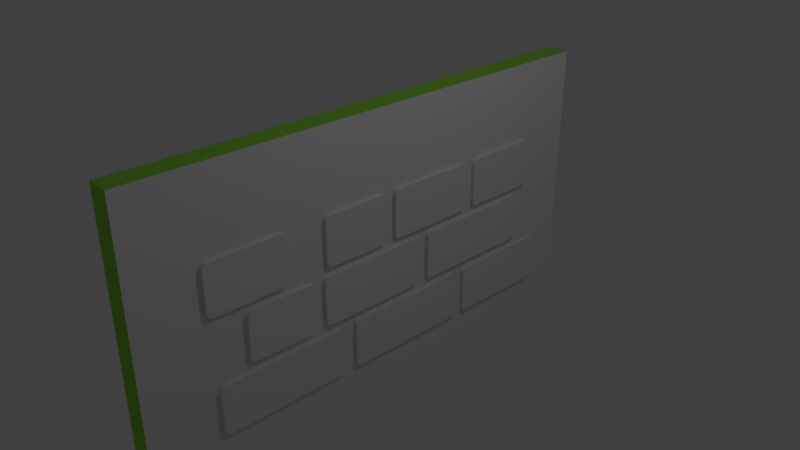 # Source: An_-Nasr.blend  (saved by Blender 2.79.0; exported with 4.5.12 LTS)
import bpy
from mathutils import Matrix  # noqa: F401  (used for matrix-valued properties, if any)

bpy.ops.wm.read_factory_settings(use_empty=True)
scene = bpy.context.scene
scene.name = 'Scene'

# ---- collections
col_collection_1 = bpy.data.collections.new('Collection 1'); scene.collection.children.link(col_collection_1)
col_collection_2 = bpy.data.collections.new('Collection 2'); scene.collection.children.link(col_collection_2)
col_collection_3 = bpy.data.collections.new('Collection 3'); scene.collection.children.link(col_collection_3)
col_collection_4 = bpy.data.collections.new('Collection 4'); scene.collection.children.link(col_collection_4)
col_collection_5 = bpy.data.collections.new('Collection 5'); scene.collection.children.link(col_collection_5)
col_collection_6 = bpy.data.collections.new('Collection 6'); scene.collection.children.link(col_collection_6)
col_collection_11 = bpy.data.collections.new('Collection 11'); scene.collection.children.link(col_collection_11)
col_collection_12 = bpy.data.collections.new('Collection 12'); scene.collection.children.link(col_collection_12)
col_collection_13 = bpy.data.collections.new('Collection 13'); scene.collection.children.link(col_collection_13)
col_collection_14 = bpy.data.collections.new('Collection 14'); scene.collection.children.link(col_collection_14)
col_collection_15 = bpy.data.collections.new('Collection 15'); scene.collection.children.link(col_collection_15)

# ---- materials (node trees are filled in below, after node groups)
mat_0 = bpy.data.materials.new('0')
mat_0.alpha_threshold = 0.0
mat_0.use_transparent_shadow = False
mat_0.roughness = 0.5
mat_0.specular_intensity = 0.0
mat_material_001 = bpy.data.materials.new('Material.001')
mat_material_001.alpha_threshold = 0.0
mat_material_001.use_transparent_shadow = False
mat_material_001.diffuse_color = (0.2918, 0.7084, 0.07036, 1.0)
mat_material_001.roughness = 0.5
mat_material_001.specular_intensity = 0.0
mat_1 = bpy.data.materials.new('1')
mat_1.alpha_threshold = 0.0
mat_1.use_transparent_shadow = False
mat_1.roughness = 0.5
mat_1.specular_intensity = 0.0
mat_2 = bpy.data.materials.new('2')
mat_2.alpha_threshold = 0.0
mat_2.use_transparent_shadow = False
mat_2.roughness = 0.5
mat_2.specular_intensity = 0.0
mat_3 = bpy.data.materials.new('3')
mat_3.alpha_threshold = 0.0
mat_3.use_transparent_shadow = False
mat_3.roughness = 0.5
mat_3.specular_intensity = 0.0
mat_4 = bpy.data.materials.new('4')
mat_4.alpha_threshold = 0.0
mat_4.use_transparent_shadow = False
mat_4.roughness = 0.5
mat_4.specular_intensity = 0.0
mat_10 = bpy.data.materials.new('10')
mat_10.alpha_threshold = 0.0
mat_10.use_transparent_shadow = False
mat_10.roughness = 0.5
mat_10.specular_intensity = 0.0
mat_5 = bpy.data.materials.new('5')
mat_5.alpha_threshold = 0.0
mat_5.use_transparent_shadow = False
mat_5.roughness = 0.5
mat_5.specular_intensity = 0.0
mat_6 = bpy.data.materials.new('6')
mat_6.alpha_threshold = 0.0
mat_6.use_transparent_shadow = False
mat_6.roughness = 0.5
mat_6.specular_intensity = 0.0
mat_7 = bpy.data.materials.new('7')
mat_7.alpha_threshold = 0.0
mat_7.use_transparent_shadow = False
mat_7.roughness = 0.5
mat_7.specular_intensity = 0.0
mat_8 = bpy.data.materials.new('8')
mat_8.alpha_threshold = 0.0
mat_8.use_transparent_shadow = False
mat_8.roughness = 0.5
mat_8.specular_intensity = 0.0
mat_9 = bpy.data.materials.new('9')
mat_9.alpha_threshold = 0.0
mat_9.use_transparent_shadow = False
mat_9.roughness = 0.5
mat_9.specular_intensity = 0.0

# ---- material node trees

# ---- world
world_world = bpy.data.worlds.new('World'); scene.world = world_world
world_world.color = (0.05088, 0.05088, 0.05088)
world_world.use_sun_shadow = False
world_world.sun_shadow_jitter_overblur = 0.0
world_world.cycles.sampling_method = 'MANUAL'

# ---- cameras
cam_camera = bpy.data.cameras.new('Camera')
cam_camera.clip_end = 100.0
cam_camera.lens = 35.0
cam_camera.sensor_width = 32.0
cam_camera.sensor_height = 18.0
cam_camera.ortho_scale = 7.314
cam_camera.dof.focus_distance = 0.0
cam_camera.dof.aperture_fstop = 128.0

# ---- lights
light_lamp = bpy.data.lights.new('Lamp', 'POINT')
light_lamp.transmission_factor = 0.0
light_lamp.cutoff_distance = 30.0
light_lamp.energy = 100.0
light_lamp.shadow_buffer_clip_start = 1.001
light_lamp.shadow_soft_size = 0.1
light_lamp.shadow_maximum_resolution = 0.006
light_lamp.use_absolute_resolution = True

# ---- meshes
me_0 = bpy.data.meshes.new('0')
me_0.from_pydata([(-0.8395, -0.5, 0.0), (0.8395, -0.5, 0.0), (-0.8395, 0.5, 0.0), (0.8395, 0.5, 0.0), (-0.8395, -0.5, 0.07493), (0.8395, -0.5, 0.07493), (-0.8395, 0.5, 0.07493), (0.8395, 0.5, 0.07493)], [], [(0, 2, 3, 1), (4, 5, 7, 6), (1, 3, 7, 5), (2, 0, 4, 6), (3, 2, 6, 7), (0, 1, 5, 4)])
me_0.polygons.foreach_set('material_index', [1, 0, 1, 1, 1, 1])
_uv = me_0.uv_layers.new(name='UVMap')
_uv.uv.foreach_set('vector', [0.0, 0.0, 0.0, 1.0, 1.0, 1.0, 1.0, 0.0, 0.0, 0.0, 1.0, 0.0, 1.0, 1.0, 0.0, 1.0, 1.0, 0.0, 1.0, 1.0, 1.0, 1.0, 1.0, 0.0, 0.0, 1.0, 0.0, 0.0, 0.0, 0.0, 0.0, 1.0, 1.0, 1.0, 0.0, 1.0, 0.0, 1.0, 1.0, 1.0, 0.0, 0.0, 1.0, 0.0, 1.0, 0.0, 0.0, 0.0])
me_0.materials.append(mat_0)
me_0.materials.append(mat_material_001)
me_0.use_remesh_preserve_volume = False
me_0.use_remesh_preserve_attributes = False
me_0.use_mirror_vertex_groups = False
me_0.update()
me_1 = bpy.data.meshes.new('1')
me_1.from_pydata([(-0.7319, -0.5, 0.0), (-0.8145, -0.4174, 0.0), (-0.7732, -0.4889, 0.0), (-0.8034, -0.4587, 0.0), (0.8145, -0.4174, 0.0), (0.7319, -0.5, 0.0), (0.8034, -0.4587, 0.0), (0.7732, -0.4889, 0.0), (-0.8145, 0.4174, 0.0), (-0.7319, 0.5, 0.0), (-0.8034, 0.4587, 0.0), (-0.7732, 0.4889, 0.0), (0.7319, 0.5, 0.0), (0.8145, 0.4174, 0.0), (0.7732, 0.4889, 0.0), (0.8034, 0.4587, 0.0), (-0.7319, 0.5, 0.1293), (-0.8145, 0.4174, 0.1293), (-0.7732, 0.4889, 0.1293), (-0.8034, 0.4587, 0.1293), (-0.8145, -0.4174, 0.1293), (-0.7319, -0.5, 0.1293), (-0.8034, -0.4587, 0.1293), (-0.7732, -0.4889, 0.1293), (0.7319, -0.5, 0.1293), (0.8145, -0.4174, 0.1293), (0.7732, -0.4889, 0.1293), (0.8034, -0.4587, 0.1293), (0.8145, 0.4174, 0.1293), (0.7319, 0.5, 0.1293), (0.8034, 0.4587, 0.1293), (0.7732, 0.4889, 0.1293)], [], [(0, 5, 24, 21), (20, 22, 23, 21, 24, 26, 27, 25, 28, 30, 31, 29, 16, 18, 19, 17), (4, 13, 28, 25), (12, 9, 16, 29), (0, 2, 3, 1, 8, 10, 11, 9, 12, 14, 15, 13, 4, 6, 7, 5), (8, 17, 19, 10), (10, 19, 18, 11), (11, 18, 16, 9), (28, 13, 15, 30), (30, 15, 14, 31), (31, 14, 12, 29), (4, 25, 27, 6), (6, 27, 26, 7), (7, 26, 24, 5), (20, 1, 3, 22), (22, 3, 2, 23), (23, 2, 0, 21), (8, 1, 20, 17)])
_uv = me_1.uv_layers.new(name='UVMap')
_uv.uv.foreach_set('vector', [0.1236, 0.8882, 0.8195, 0.8937, 0.8586, 0.9999, 0.07654, 0.9999, 0.0, 0.08263, 0.002265, 0.04132, 0.02536, 0.00369, 0.05073, 0.0, 0.9493, 0.0, 0.9746, 0.00369, 0.9977, 0.04132, 1.0, 0.08263, 1.0, 0.9174, 0.9977, 0.9587, 0.9746, 0.9963, 0.9493, 1.0, 0.05073, 1.0, 0.02536, 0.9963, 0.002265, 0.9587, 0.0, 0.9174, 0.8605, 0.8253, 0.8664, 0.1949, 0.9363, 0.13, 0.9287, 0.8991, 0.8251, 0.1199, 0.1119, 0.1099, 0.07061, 9.675e-05, 0.8744, 0.006838, 0.3555, 0.03917, 0.3622, 0.04142, 0.3674, 0.04888, 0.3696, 0.05954, 0.3776, 0.2785, 0.3762, 0.2895, 0.3717, 0.2979, 0.3651, 0.3015, 0.1294, 0.3245, 0.1227, 0.3223, 0.1176, 0.3149, 0.1154, 0.3043, 0.1071, 0.08669, 0.1086, 0.07415, 0.1132, 0.06574, 0.1198, 0.06219, 0.07242, 0.1775, 9.675e-05, 0.1066, 0.0205, 0.06311, 0.07854, 0.144, 0.07854, 0.144, 0.0205, 0.06311, 0.04471, 0.02764, 0.09109, 0.1209, 0.09109, 0.1209, 0.04471, 0.02764, 0.07061, 9.675e-05, 0.1119, 0.1099, 0.9363, 0.13, 0.8664, 0.1949, 0.8595, 0.158, 0.9204, 0.08554, 0.9204, 0.08554, 0.8595, 0.158, 0.8451, 0.1356, 0.8999, 0.0436, 0.8999, 0.0436, 0.8451, 0.1356, 0.8251, 0.1199, 0.8744, 0.006838, 0.8605, 0.8253, 0.9287, 0.8991, 0.9077, 0.94, 0.8514, 0.8558, 0.8514, 0.8558, 0.9077, 0.94, 0.8836, 0.9738, 0.8374, 0.8802, 0.8374, 0.8802, 0.8836, 0.9738, 0.8586, 0.9999, 0.8195, 0.8937, 0.01469, 0.8832, 0.0816, 0.819, 0.08868, 0.8516, 0.0306, 0.925, 0.0306, 0.925, 0.08868, 0.8516, 0.1035, 0.8732, 0.05125, 0.9651, 0.05125, 0.9651, 0.1035, 0.8732, 0.1236, 0.8882, 0.07654, 0.9999, 0.07242, 0.1775, 0.0816, 0.819, 0.01469, 0.8832, 9.675e-05, 0.1066])
me_1.materials.append(mat_1)
me_1.use_remesh_preserve_volume = False
me_1.use_remesh_preserve_attributes = False
me_1.use_mirror_vertex_groups = False
me_1.update()
me_2 = bpy.data.meshes.new('2')
me_2.from_pydata([(-0.8529, -0.5, 0.0), (-0.9414, -0.4116, 0.0), (-0.8971, -0.4882, 0.0), (-0.9295, -0.4558, 0.0), (0.9414, -0.4116, 0.0), (0.8529, -0.5, 0.0), (0.9295, -0.4558, 0.0), (0.8971, -0.4882, 0.0), (-0.9414, 0.4116, 0.0), (-0.8529, 0.5, 0.0), (-0.9295, 0.4558, 0.0), (-0.8971, 0.4882, 0.0), (0.8529, 0.5, 0.0), (0.9414, 0.4116, 0.0), (0.8971, 0.4882, 0.0), (0.9295, 0.4558, 0.0), (-0.8529, 0.5, 0.1293), (-0.9414, 0.4116, 0.1293), (-0.8971, 0.4882, 0.1293), (-0.9295, 0.4558, 0.1293), (-0.9414, -0.4116, 0.1293), (-0.8529, -0.5, 0.1293), (-0.9295, -0.4558, 0.1293), (-0.8971, -0.4882, 0.1293), (0.8529, -0.5, 0.1293), (0.9414, -0.4116, 0.1293), (0.8971, -0.4882, 0.1293), (0.9295, -0.4558, 0.1293), (0.9414, 0.4116, 0.1293), (0.8529, 0.5, 0.1293), (0.9295, 0.4558, 0.1293), (0.8971, 0.4882, 0.1293)], [], [(0, 5, 24, 21), (4, 13, 28, 25), (12, 9, 16, 29), (0, 2, 3, 1, 8, 10, 11, 9, 12, 14, 15, 13, 4, 6, 7, 5), (20, 22, 23, 21, 24, 26, 27, 25, 28, 30, 31, 29, 16, 18, 19, 17), (4, 25, 27, 6), (6, 27, 26, 7), (7, 26, 24, 5), (20, 1, 3, 22), (22, 3, 2, 23), (23, 2, 0, 21), (12, 29, 31, 14), (14, 31, 30, 15), (15, 30, 28, 13), (16, 9, 11, 18), (18, 11, 10, 19), (19, 10, 8, 17), (8, 1, 20, 17)])
_uv = me_2.uv_layers.new(name='UVMap')
_uv.uv.foreach_set('vector', [0.1438, 0.887, 0.8867, 0.8841, 0.9242, 0.991, 0.1007, 0.9999, 0.926, 0.8102, 0.9306, 0.1795, 0.9901, 0.1195, 0.9901, 0.8775, 0.8923, 0.1131, 0.149, 0.1137, 0.114, 0.00669, 0.9309, 9.522e-05, 0.1526, 0.2777, 0.1469, 0.2748, 0.1427, 0.2669, 0.1412, 0.2562, 0.1412, 0.05659, 0.1427, 0.04586, 0.1469, 0.03801, 0.1527, 0.03462, 0.3725, 0.0351, 0.3782, 0.03798, 0.3823, 0.04584, 0.3839, 0.05659, 0.3837, 0.2562, 0.3822, 0.2669, 0.378, 0.2748, 0.3723, 0.2776, 0.0, 0.08845, 0.002098, 0.04422, 0.02349, 0.00395, 0.04698, 0.0, 0.953, 0.0, 0.9765, 0.00395, 0.9979, 0.04422, 1.0, 0.08845, 1.0, 0.9116, 0.9979, 0.9558, 0.9765, 0.9961, 0.953, 1.0, 0.04698, 1.0, 0.02349, 0.9961, 0.002098, 0.9558, 0.0, 0.9116, 0.926, 0.8102, 0.9901, 0.8775, 0.9714, 0.9231, 0.92, 0.843, 0.92, 0.843, 0.9714, 0.9231, 0.9487, 0.961, 0.9059, 0.867, 0.9059, 0.867, 0.9487, 0.961, 0.9242, 0.991, 0.8867, 0.8841, 0.04199, 0.8705, 0.1044, 0.8097, 0.1108, 0.8472, 0.05655, 0.9173, 0.05655, 0.9173, 0.1108, 0.8472, 0.1245, 0.8707, 0.07608, 0.9616, 0.07608, 0.9616, 0.1245, 0.8707, 0.1438, 0.887, 0.1007, 0.9999, 0.8923, 0.1131, 0.9309, 9.522e-05, 0.9555, 0.03432, 0.9115, 0.1238, 0.9115, 0.1238, 0.9555, 0.03432, 0.9752, 0.07534, 0.9246, 0.145, 0.9246, 0.145, 0.9752, 0.07534, 0.9901, 0.1195, 0.9306, 0.1795, 0.114, 0.00669, 0.149, 0.1137, 0.1309, 0.1284, 0.08954, 0.03437, 0.08954, 0.03437, 0.1309, 0.1284, 0.1175, 0.1543, 0.06621, 0.07066, 0.06621, 0.07066, 0.1175, 0.1543, 0.1088, 0.1871, 0.04621, 0.1151, 0.1088, 0.1871, 0.1044, 0.8097, 0.04199, 0.8705, 0.04621, 0.1151])
me_2.materials.append(mat_2)
me_2.use_remesh_preserve_volume = False
me_2.use_remesh_preserve_attributes = False
me_2.use_mirror_vertex_groups = False
me_2.update()
me_3 = bpy.data.meshes.new('3')
me_3.from_pydata([(-0.6043, -0.5, 0.0), (-0.7026, -0.4018, 0.0), (-0.6535, -0.4868, 0.0), (-0.6894, -0.4509, 0.0), (0.7026, -0.4018, 0.0), (0.6043, -0.5, 0.0), (0.6894, -0.4509, 0.0), (0.6535, -0.4868, 0.0), (-0.7026, 0.4018, 0.0), (-0.6043, 0.5, 0.0), (-0.6894, 0.4509, 0.0), (-0.6535, 0.4868, 0.0), (0.6043, 0.5, 0.0), (0.7026, 0.4018, 0.0), (0.6535, 0.4868, 0.0), (0.6894, 0.4509, 0.0), (-0.6043, 0.5, 0.1293), (-0.7026, 0.4018, 0.1293), (-0.6535, 0.4868, 0.1293), (-0.6894, 0.4509, 0.1293), (-0.7026, -0.4018, 0.1293), (-0.6043, -0.5, 0.1293), (-0.6894, -0.4509, 0.1293), (-0.6535, -0.4868, 0.1293), (0.6043, -0.5, 0.1293), (0.7026, -0.4018, 0.1293), (0.6535, -0.4868, 0.1293), (0.6894, -0.4509, 0.1293), (0.7026, 0.4018, 0.1293), (0.6043, 0.5, 0.1293), (0.6894, 0.4509, 0.1293), (0.6535, 0.4868, 0.1293)], [], [(0, 5, 24, 21), (20, 22, 23, 21, 24, 26, 27, 25, 28, 30, 31, 29, 16, 18, 19, 17), (4, 13, 28, 25), (12, 9, 16, 29), (0, 2, 3, 1, 8, 10, 11, 9, 12, 14, 15, 13, 4, 6, 7, 5), (8, 17, 19, 10), (10, 19, 18, 11), (11, 18, 16, 9), (28, 13, 15, 30), (30, 15, 14, 31), (31, 14, 12, 29), (4, 25, 27, 6), (6, 27, 26, 7), (7, 26, 24, 5), (20, 1, 3, 22), (22, 3, 2, 23), (23, 2, 0, 21), (8, 1, 20, 17)])
_uv = me_3.uv_layers.new(name='UVMap')
_uv.uv.foreach_set('vector', [0.1303, 0.8436, 0.8483, 0.8752, 0.8884, 0.9817, 0.08216, 0.945, 0.0, 0.09821, 0.003121, 0.04911, 0.03495, 0.004386, 0.0699, 0.0, 0.9301, 0.0, 0.9651, 0.004386, 0.9969, 0.04911, 1.0, 0.09821, 1.0, 0.9018, 0.9969, 0.9509, 0.9651, 0.9956, 0.9301, 1.0, 0.0699, 1.0, 0.03495, 0.9956, 0.003121, 0.9509, 0.0, 0.9018, 0.9087, 0.8025, 0.9239, 0.2322, 0.9951, 0.1807, 0.985, 0.8723, 0.8731, 0.1592, 0.1262, 0.1333, 0.08869, 0.03166, 0.9188, 0.05596, 0.3747, 0.3369, 0.3643, 0.333, 0.3566, 0.3223, 0.3538, 0.3076, 0.3538, 0.06742, 0.3566, 0.05274, 0.3643, 0.042, 0.3747, 0.03807, 0.6318, 0.03807, 0.6423, 0.042, 0.6499, 0.05274, 0.6527, 0.06742, 0.6527, 0.3076, 0.6499, 0.3223, 0.6423, 0.333, 0.6318, 0.3369, 0.07662, 0.2026, -0.0004205, 0.1415, 0.02458, 0.09441, 0.08377, 0.1676, 0.08377, 0.1676, 0.02458, 0.09441, 0.05541, 0.05797, 0.1006, 0.1452, 0.1006, 0.1452, 0.05541, 0.05797, 0.08869, 0.03166, 0.1262, 0.1333, 0.9951, 0.1807, 0.9239, 0.2322, 0.9132, 0.1998, 0.9763, 0.1348, 0.9763, 0.1348, 0.9132, 0.1998, 0.8956, 0.1739, 0.9507, 0.09184, 0.9507, 0.09184, 0.8956, 0.1739, 0.8731, 0.1592, 0.9188, 0.05596, 0.9087, 0.8025, 0.985, 0.8723, 0.9573, 0.919, 0.8967, 0.8375, 0.8967, 0.8375, 0.9573, 0.919, 0.9245, 0.9552, 0.8792, 0.8623, 0.8792, 0.8623, 0.9245, 0.9552, 0.8884, 0.9817, 0.8483, 0.8752, 0.009223, 0.82, 0.07975, 0.7715, 0.08741, 0.8039, 0.02637, 0.865, 0.02637, 0.865, 0.08741, 0.8039, 0.1055, 0.8273, 0.05081, 0.9083, 0.05081, 0.9083, 0.1055, 0.8273, 0.1303, 0.8436, 0.08216, 0.945, 0.07662, 0.2026, 0.07975, 0.7715, 0.009223, 0.82, -0.0004205, 0.1415])
me_3.materials.append(mat_3)
me_3.use_remesh_preserve_volume = False
me_3.use_remesh_preserve_attributes = False
me_3.use_mirror_vertex_groups = False
me_3.update()
me_4 = bpy.data.meshes.new('4')
me_4.from_pydata([(-0.7064, -0.5, 0.0), (-0.8145, -0.3919, 0.0), (-0.7605, -0.4855, 0.0), (-0.8, -0.446, 0.0), (0.8145, -0.3919, 0.0), (0.7064, -0.5, 0.0), (0.8, -0.446, 0.0), (0.7605, -0.4855, 0.0), (-0.8145, 0.3919, 0.0), (-0.7064, 0.5, 0.0), (-0.8, 0.446, 0.0), (-0.7605, 0.4855, 0.0), (0.7064, 0.5, 0.0), (0.8145, 0.3919, 0.0), (0.7605, 0.4855, 0.0), (0.8, 0.446, 0.0), (-0.7064, 0.5, 0.1293), (-0.8145, 0.3919, 0.1293), (-0.7605, 0.4855, 0.1293), (-0.8, 0.446, 0.1293), (-0.8145, -0.3919, 0.1293), (-0.7064, -0.5, 0.1293), (-0.8, -0.446, 0.1293), (-0.7605, -0.4855, 0.1293), (0.7064, -0.5, 0.1293), (0.8145, -0.3919, 0.1293), (0.7605, -0.4855, 0.1293), (0.8, -0.446, 0.1293), (0.8145, 0.3919, 0.1293), (0.7064, 0.5, 0.1293), (0.8, 0.446, 0.1293), (0.7605, 0.4855, 0.1293)], [], [(0, 5, 24, 21), (20, 22, 23, 21, 24, 26, 27, 25, 28, 30, 31, 29, 16, 18, 19, 17), (4, 13, 28, 25), (12, 9, 16, 29), (0, 2, 3, 1, 8, 10, 11, 9, 12, 14, 15, 13, 4, 6, 7, 5), (8, 17, 19, 10), (10, 19, 18, 11), (11, 18, 16, 9), (28, 13, 15, 30), (30, 15, 14, 31), (31, 14, 12, 29), (4, 25, 27, 6), (6, 27, 26, 7), (7, 26, 24, 5), (20, 1, 3, 22), (22, 3, 2, 23), (23, 2, 0, 21), (8, 1, 20, 17)])
_uv = me_4.uv_layers.new(name='UVMap')
_uv.uv.foreach_set('vector', [0.1382, 0.8682, 0.8067, 0.8928, 0.8397, 0.9999, 0.09734, 0.9811, 0.0, 0.1081, 0.002963, 0.05404, 0.03318, 0.004827, 0.06635, 0.0, 0.9336, 0.0, 0.9668, 0.004827, 0.997, 0.05404, 1.0, 0.1081, 1.0, 0.8919, 0.997, 0.946, 0.9668, 0.9952, 0.9337, 1.0, 0.06635, 1.0, 0.03318, 0.9952, 0.002963, 0.946, 0.0, 0.8919, 0.8547, 0.8103, 0.8547, 0.1986, 0.9203, 0.1433, 0.9275, 0.8704, 0.8018, 0.1137, 0.1215, 0.1078, 0.08775, 9.629e-05, 0.841, 9.693e-05, 0.07512, 0.9421, 0.06652, 0.9383, 0.06023, 0.9281, 0.05793, 0.9141, 0.05792, 0.7109, 0.06023, 0.6969, 0.06652, 0.6867, 0.07512, 0.6829, 0.2999, 0.6829, 0.3085, 0.6867, 0.3148, 0.6969, 0.3171, 0.7109, 0.3171, 0.9141, 0.3148, 0.9281, 0.3085, 0.9383, 0.2999, 0.9421, 0.07296, 0.1903, 9.629e-05, 0.1311, 0.02381, 0.07418, 0.07954, 0.1493, 0.07954, 0.1493, 0.02381, 0.07418, 0.05433, 0.03066, 0.0961, 0.1225, 0.0961, 0.1225, 0.05433, 0.03066, 0.08775, 9.629e-05, 0.1215, 0.1078, 0.9203, 0.1433, 0.8547, 0.1986, 0.8432, 0.1602, 0.901, 0.08954, 0.901, 0.08954, 0.8432, 0.1602, 0.825, 0.1299, 0.8743, 0.03994, 0.8743, 0.03994, 0.825, 0.1299, 0.8018, 0.1137, 0.841, 9.693e-05, 0.8547, 0.8103, 0.9275, 0.8704, 0.9036, 0.9269, 0.8482, 0.8514, 0.8482, 0.8514, 0.9036, 0.9269, 0.8731, 0.9699, 0.8317, 0.8782, 0.8317, 0.8782, 0.8731, 0.9699, 0.8397, 0.9999, 0.8067, 0.8928, 0.02097, 0.8382, 0.0855, 0.7864, 0.09393, 0.8239, 0.03851, 0.8907, 0.03851, 0.8907, 0.09393, 0.8239, 0.1127, 0.8505, 0.06417, 0.9405, 0.06417, 0.9405, 0.1127, 0.8505, 0.1382, 0.8682, 0.09734, 0.9811, 0.07296, 0.1903, 0.0855, 0.7864, 0.02097, 0.8382, 9.629e-05, 0.1311])
me_4.materials.append(mat_4)
me_4.use_remesh_preserve_volume = False
me_4.use_remesh_preserve_attributes = False
me_4.use_mirror_vertex_groups = False
me_4.update()
me_10 = bpy.data.meshes.new('10')
me_10.from_pydata([(-1.197, -0.5, 0.0), (-1.332, -0.3655, 0.0), (-1.249, -0.4898, 0.0), (-1.292, -0.4606, 0.0), (-1.321, -0.417, 0.0), (1.332, -0.3655, 0.0), (1.197, -0.5, 0.0), (1.321, -0.417, 0.0), (1.292, -0.4606, 0.0), (1.249, -0.4898, 0.0), (-1.332, 0.3655, 0.0), (-1.197, 0.5, 0.0), (-1.321, 0.417, 0.0), (-1.292, 0.4606, 0.0), (-1.249, 0.4898, 0.0), (1.197, 0.5, 0.0), (1.332, 0.3655, 0.0), (1.249, 0.4898, 0.0), (1.292, 0.4606, 0.0), (1.321, 0.417, 0.0), (-1.197, 0.5, 0.1293), (-1.332, 0.3655, 0.1293), (-1.249, 0.4898, 0.1293), (-1.292, 0.4606, 0.1293), (-1.321, 0.417, 0.1293), (-1.332, -0.3655, 0.1293), (-1.197, -0.5, 0.1293), (-1.321, -0.417, 0.1293), (-1.292, -0.4606, 0.1293), (-1.249, -0.4898, 0.1293), (1.197, -0.5, 0.1293), (1.332, -0.3655, 0.1293), (1.249, -0.4898, 0.1293), (1.292, -0.4606, 0.1293), (1.321, -0.417, 0.1293), (1.332, 0.3655, 0.1293), (1.197, 0.5, 0.1293), (1.321, 0.417, 0.1293), (1.292, 0.4606, 0.1293), (1.249, 0.4898, 0.1293)], [], [(0, 6, 30, 26), (0, 2, 3, 4, 1, 10, 12, 13, 14, 11, 15, 17, 18, 19, 16, 5, 7, 8, 9, 6), (25, 27, 28, 29, 26, 30, 32, 33, 34, 31, 35, 37, 38, 39, 36, 20, 22, 23, 24, 21), (5, 16, 35, 31), (15, 11, 20, 36), (0, 26, 29, 2), (2, 29, 28, 3), (3, 28, 27, 4), (4, 27, 25, 1), (20, 11, 14, 22), (22, 14, 13, 23), (23, 13, 12, 24), (24, 12, 10, 21), (35, 16, 19, 37), (37, 19, 18, 38), (38, 18, 17, 39), (39, 17, 15, 36), (5, 31, 34, 7), (7, 34, 33, 8), (8, 33, 32, 9), (9, 32, 30, 6), (10, 1, 25, 21)])
_uv = me_10.uv_layers.new(name='UVMap')
_uv.uv.foreach_set('vector', [0.08028, 0.8861, 0.9076, 0.8943, 0.9243, 0.9999, 0.05588, 0.9999, 0.5539, 0.3375, 0.5449, 0.3325, 0.5397, 0.3231, 0.5365, 0.3101, 0.5354, 0.2947, 0.536, 0.07723, 0.5372, 0.06194, 0.5405, 0.04903, 0.5454, 0.04046, 0.5512, 0.03753, 0.8186, 0.04303, 0.8243, 0.04605, 0.8292, 0.05463, 0.8324, 0.06748, 0.8335, 0.08263, 0.8335, 0.2979, 0.8324, 0.313, 0.8292, 0.3259, 0.8243, 0.3345, 0.8186, 0.3375, 0.0, 0.1345, 0.001281, 0.08302, 0.00493, 0.01313, 0.03117, 0.003412, 0.0505, 0.0, 0.9495, 0.0, 0.9688, 0.003412, 0.9951, 0.01313, 0.9987, 0.08302, 1.0, 0.1345, 1.0, 0.8655, 0.9987, 0.917, 0.9951, 0.9869, 0.9688, 0.9966, 0.9495, 1.0, 0.0505, 1.0, 0.03117, 0.9966, 0.00493, 0.9869, 0.001281, 0.917, 0.0, 0.8655, 0.9445, 0.7998, 0.9469, 0.2577, 0.9862, 0.2172, 0.9867, 0.8547, 0.9101, 0.1551, 0.09304, 0.1126, 0.0718, 9.281e-05, 0.9336, 0.04599, 0.08028, 0.8861, 0.05588, 0.9999, 0.03653, 0.9649, 0.06539, 0.8697, 0.06539, 0.8697, 0.03653, 0.9649, 0.02041, 0.9214, 0.05353, 0.8467, 0.05353, 0.8467, 0.02041, 0.9214, 0.008453, 0.8714, 0.04558, 0.8167, 0.04558, 0.8167, 0.008453, 0.8714, 9.281e-05, 0.8185, 0.04222, 0.7729, 0.0718, 9.281e-05, 0.09304, 0.1126, 0.07552, 0.1284, 0.05145, 0.02724, 0.05145, 0.02724, 0.07552, 0.1284, 0.06339, 0.1535, 0.03279, 0.06345, 0.03279, 0.06345, 0.06339, 0.1535, 0.0541, 0.1862, 0.01681, 0.1091, 0.01681, 0.1091, 0.0541, 0.1862, 0.04799, 0.2249, 0.004074, 0.1621, 0.9862, 0.2172, 0.9469, 0.2577, 0.9438, 0.2219, 0.9785, 0.169, 0.9785, 0.169, 0.9438, 0.2219, 0.9358, 0.1935, 0.9672, 0.1217, 0.9672, 0.1217, 0.9358, 0.1935, 0.9243, 0.1711, 0.952, 0.07995, 0.952, 0.07995, 0.9243, 0.1711, 0.9101, 0.1551, 0.9336, 0.04599, 0.9445, 0.7998, 0.9867, 0.8547, 0.975, 0.9051, 0.9403, 0.8378, 0.9403, 0.8378, 0.975, 0.9051, 0.9601, 0.9468, 0.9332, 0.8666, 0.9332, 0.8666, 0.9601, 0.9468, 0.9426, 0.9778, 0.9224, 0.8854, 0.9224, 0.8854, 0.9426, 0.9778, 0.9243, 0.9999, 0.9076, 0.8943, 0.04799, 0.2249, 0.04222, 0.7729, 9.281e-05, 0.8185, 0.004074, 0.1621])
me_10.materials.append(mat_10)
me_10.use_remesh_preserve_volume = False
me_10.use_remesh_preserve_attributes = False
me_10.use_mirror_vertex_groups = False
me_10.update()
me_5 = bpy.data.meshes.new('5')
me_5.from_pydata([(-1.22, -0.5, 0.0), (-1.329, -0.3908, 0.0), (-1.274, -0.4854, 0.0), (-1.314, -0.4454, 0.0), (1.329, -0.3908, 0.0), (1.22, -0.5, 0.0), (1.314, -0.4454, 0.0), (1.274, -0.4854, 0.0), (-1.329, 0.3908, 0.0), (-1.22, 0.5, 0.0), (-1.314, 0.4454, 0.0), (-1.274, 0.4854, 0.0), (1.22, 0.5, 0.0), (1.329, 0.3908, 0.0), (1.274, 0.4854, 0.0), (1.314, 0.4454, 0.0), (-1.22, 0.5, 0.1293), (-1.329, 0.3908, 0.1293), (-1.274, 0.4854, 0.1293), (-1.314, 0.4454, 0.1293), (-1.329, -0.3908, 0.1293), (-1.22, -0.5, 0.1293), (-1.314, -0.4454, 0.1293), (-1.274, -0.4854, 0.1293), (1.22, -0.5, 0.1293), (1.329, -0.3908, 0.1293), (1.274, -0.4854, 0.1293), (1.314, -0.4454, 0.1293), (1.329, 0.3908, 0.1293), (1.22, 0.5, 0.1293), (1.314, 0.4454, 0.1293), (1.274, 0.4854, 0.1293)], [], [(0, 5, 24, 21), (20, 22, 23, 21, 24, 26, 27, 25, 28, 30, 31, 29, 16, 18, 19, 17), (4, 13, 28, 25), (12, 9, 16, 29), (0, 2, 3, 1, 8, 10, 11, 9, 12, 14, 15, 13, 4, 6, 7, 5), (8, 17, 19, 10), (10, 19, 18, 11), (11, 18, 16, 9), (28, 13, 15, 30), (30, 15, 14, 31), (31, 14, 12, 29), (4, 25, 27, 6), (6, 27, 26, 7), (7, 26, 24, 5), (20, 1, 3, 22), (22, 3, 2, 23), (23, 2, 0, 21), (8, 1, 20, 17)])
_uv = me_5.uv_layers.new(name='UVMap')
_uv.uv.foreach_set('vector', [0.05693, 9.291e-05, 0.9423, 0.01004, 0.919, 0.1218, 0.0796, 0.1099, 0.0, 0.1092, 0.001835, 0.05459, 0.02054, 0.004876, 0.04109, 0.0, 0.9589, 0.0, 0.9795, 0.004876, 0.9982, 0.05459, 1.0, 0.1092, 1.0, 0.8908, 0.9982, 0.9454, 0.9795, 0.9951, 0.9589, 1.0, 0.04109, 1.0, 0.02054, 0.9951, 0.001835, 0.9454, 0.0, 0.8908, 0.9884, 0.1514, 0.9846, 0.8455, 0.9422, 0.7852, 0.9489, 0.2005, 0.9315, 0.9742, 0.04604, 0.9999, 0.07235, 0.8869, 0.9102, 0.8691, 0.5474, 0.9525, 0.5427, 0.9468, 0.5402, 0.9356, 0.5393, 0.9204, 0.5396, 0.7028, 0.5405, 0.6876, 0.543, 0.6765, 0.5464, 0.6725, 0.6998, 0.6758, 0.7032, 0.6798, 0.7057, 0.6909, 0.7066, 0.706, 0.7066, 0.9223, 0.7057, 0.9374, 0.7032, 0.9484, 0.6998, 0.9525, 9.291e-05, 0.8482, 0.04114, 0.8008, 0.04542, 0.8402, 0.0101, 0.9035, 0.0101, 0.9035, 0.04542, 0.8402, 0.05658, 0.8681, 0.02548, 0.9565, 0.02548, 0.9565, 0.05658, 0.8681, 0.07235, 0.8869, 0.04604, 0.9999, 0.9422, 0.7852, 0.9846, 0.8455, 0.97, 0.8997, 0.9372, 0.8229, 0.9372, 0.8229, 0.97, 0.8997, 0.9516, 0.9427, 0.9258, 0.8505, 0.9258, 0.8505, 0.9516, 0.9427, 0.9315, 0.9742, 0.9102, 0.8691, 0.9884, 0.1514, 0.9489, 0.2005, 0.9439, 0.1602, 0.9778, 0.09776, 0.9778, 0.09776, 0.9439, 0.1602, 0.9342, 0.1333, 0.9625, 0.04866, 0.9625, 0.04866, 0.9342, 0.1333, 0.919, 0.1218, 0.9423, 0.01004, 0.04433, 0.2024, 9.322e-05, 0.1356, 0.01587, 0.07834, 0.05147, 0.1614, 0.05147, 0.1614, 0.01587, 0.07834, 0.03539, 0.03299, 0.06256, 0.1296, 0.06256, 0.1296, 0.03539, 0.03299, 0.05693, 9.291e-05, 0.0796, 0.1099, 9.291e-05, 0.8482, 9.322e-05, 0.1356, 0.04433, 0.2024, 0.04114, 0.8008])
me_5.materials.append(mat_5)
me_5.use_remesh_preserve_volume = False
me_5.use_remesh_preserve_attributes = False
me_5.use_mirror_vertex_groups = False
me_5.update()
me_6 = bpy.data.meshes.new('6')
me_6.from_pydata([(-1.032, -0.5, 0.0), (-1.134, -0.3983, 0.0), (-1.083, -0.4864, 0.0), (-1.12, -0.4491, 0.0), (1.134, -0.3983, 0.0), (1.032, -0.5, 0.0), (1.12, -0.4491, 0.0), (1.083, -0.4864, 0.0), (-1.134, 0.3983, 0.0), (-1.032, 0.5, 0.0), (-1.12, 0.4491, 0.0), (-1.083, 0.4864, 0.0), (1.032, 0.5, 0.0), (1.134, 0.3983, 0.0), (1.083, 0.4864, 0.0), (1.12, 0.4491, 0.0), (-1.032, 0.5, 0.1293), (-1.134, 0.3983, 0.1293), (-1.083, 0.4864, 0.1293), (-1.12, 0.4491, 0.1293), (-1.134, -0.3983, 0.1293), (-1.032, -0.5, 0.1293), (-1.12, -0.4491, 0.1293), (-1.083, -0.4864, 0.1293), (1.032, -0.5, 0.1293), (1.134, -0.3983, 0.1293), (1.083, -0.4864, 0.1293), (1.12, -0.4491, 0.1293), (1.134, 0.3983, 0.1293), (1.032, 0.5, 0.1293), (1.12, 0.4491, 0.1293), (1.083, 0.4864, 0.1293)], [], [(0, 5, 24, 21), (20, 22, 23, 21, 24, 26, 27, 25, 28, 30, 31, 29, 16, 18, 19, 17), (4, 13, 28, 25), (12, 9, 16, 29), (0, 2, 3, 1, 8, 10, 11, 9, 12, 14, 15, 13, 4, 6, 7, 5), (8, 17, 19, 10), (10, 19, 18, 11), (11, 18, 16, 9), (28, 13, 15, 30), (30, 15, 14, 31), (31, 14, 12, 29), (4, 25, 27, 6), (6, 27, 26, 7), (7, 26, 24, 5), (20, 1, 3, 22), (22, 3, 2, 23), (23, 2, 0, 21), (8, 1, 20, 17)])
_uv = me_6.uv_layers.new(name='UVMap')
_uv.uv.foreach_set('vector', [0.05626, 9.181e-05, 0.9145, 9.177e-05, 0.8842, 0.11, 0.08186, 0.1014, 0.0, 0.1017, 0.002003, 0.05087, 0.02243, 0.004544, 0.04486, 0.0, 0.9551, 0.0, 0.9776, 0.004544, 0.998, 0.05087, 1.0, 0.1017, 1.0, 0.8983, 0.998, 0.9491, 0.9776, 0.9955, 0.9551, 1.0, 0.04486, 1.0, 0.02243, 0.9955, 0.002003, 0.9491, 0.0, 0.8983, 0.9674, 0.1358, 0.9654, 0.87, 0.9134, 0.7978, 0.9205, 0.1915, 0.8987, 0.9999, 0.05001, 0.9345, 0.07766, 0.829, 0.8675, 0.8835, 0.0711, 0.3135, 0.06548, 0.3101, 0.06137, 0.3007, 0.05986, 0.288, 0.05985, 0.08841, 0.06136, 0.07567, 0.06547, 0.06634, 0.07139, 0.06153, 0.2995, 0.06286, 0.3051, 0.0663, 0.3092, 0.07566, 0.3107, 0.08841, 0.3104, 0.288, 0.3089, 0.3007, 0.3048, 0.31, 0.2992, 0.3134, 0.001127, 0.8083, 0.04549, 0.7576, 0.05098, 0.7942, 0.01291, 0.8559, 0.01291, 0.8559, 0.05098, 0.7942, 0.06133, 0.8186, 0.02921, 0.8995, 0.02921, 0.8995, 0.06133, 0.8186, 0.07766, 0.829, 0.05001, 0.9345, 0.9134, 0.7978, 0.9654, 0.87, 0.9472, 0.9238, 0.9052, 0.8367, 0.9052, 0.8367, 0.9472, 0.9238, 0.9251, 0.9667, 0.8929, 0.865, 0.8929, 0.865, 0.9251, 0.9667, 0.8987, 0.9999, 0.8675, 0.8835, 0.9674, 0.1358, 0.9205, 0.1915, 0.9128, 0.1551, 0.9543, 0.08531, 0.9543, 0.08531, 0.9128, 0.1551, 0.9009, 0.1266, 0.9366, 0.03847, 0.9366, 0.03847, 0.9009, 0.1266, 0.8842, 0.11, 0.9145, 9.177e-05, 0.04851, 0.179, 9.177e-05, 0.12, 0.01554, 0.07039, 0.05355, 0.1446, 0.05355, 0.1446, 0.01554, 0.07039, 0.03495, 0.03027, 0.06553, 0.1191, 0.06553, 0.1191, 0.03495, 0.03027, 0.05626, 9.181e-05, 0.08186, 0.1014, 0.001127, 0.8083, 9.177e-05, 0.12, 0.04851, 0.179, 0.04549, 0.7576])
me_6.materials.append(mat_6)
me_6.use_remesh_preserve_volume = False
me_6.use_remesh_preserve_attributes = False
me_6.use_mirror_vertex_groups = False
me_6.update()
me_7 = bpy.data.meshes.new('7')
me_7.from_pydata([(-0.5966, -0.5, 0.0), (-0.7, -0.3966, 0.0), (-0.6483, -0.4861, 0.0), (-0.6861, -0.4483, 0.0), (0.7, -0.3966, 0.0), (0.5966, -0.5, 0.0), (0.6861, -0.4483, 0.0), (0.6483, -0.4861, 0.0), (-0.7, 0.3966, 0.0), (-0.5966, 0.5, 0.0), (-0.6861, 0.4483, 0.0), (-0.6483, 0.4861, 0.0), (0.5966, 0.5, 0.0), (0.7, 0.3966, 0.0), (0.6483, 0.4861, 0.0), (0.6861, 0.4483, 0.0), (-0.5966, 0.5, 0.1293), (-0.7, 0.3966, 0.1293), (-0.6483, 0.4861, 0.1293), (-0.6861, 0.4483, 0.1293), (-0.7, -0.3966, 0.1293), (-0.5966, -0.5, 0.1293), (-0.6861, -0.4483, 0.1293), (-0.6483, -0.4861, 0.1293), (0.5966, -0.5, 0.1293), (0.7, -0.3966, 0.1293), (0.6483, -0.4861, 0.1293), (0.6861, -0.4483, 0.1293), (0.7, 0.3966, 0.1293), (0.5966, 0.5, 0.1293), (0.6861, 0.4483, 0.1293), (0.6483, 0.4861, 0.1293)], [], [(0, 5, 24, 21), (12, 9, 16, 29), (0, 2, 3, 1, 8, 10, 11, 9, 12, 14, 15, 13, 4, 6, 7, 5), (20, 22, 23, 21, 24, 26, 27, 25, 28, 30, 31, 29, 16, 18, 19, 17), (4, 13, 28, 25), (12, 29, 31, 14), (14, 31, 30, 15), (15, 30, 28, 13), (24, 5, 7, 26), (26, 7, 6, 27), (27, 6, 4, 25), (0, 21, 23, 2), (2, 23, 22, 3), (3, 22, 20, 1), (16, 9, 11, 18), (18, 11, 10, 19), (19, 10, 8, 17), (8, 1, 20, 17)])
_uv = me_7.uv_layers.new(name='UVMap')
_uv.uv.foreach_set('vector', [0.1469, 0.8795, 0.8567, 0.8901, 0.8941, 0.9971, 0.09258, 0.9999, 0.8625, 0.1458, 0.1603, 0.1063, 0.1235, 9.644e-05, 0.9128, 0.03749, 0.3144, 0.6697, 0.3249, 0.6736, 0.3326, 0.6844, 0.3355, 0.6992, 0.3355, 0.9258, 0.3326, 0.9406, 0.3249, 0.9514, 0.3144, 0.9553, 0.07091, 0.9553, 0.06035, 0.9514, 0.05263, 0.9406, 0.0498, 0.9258, 0.0498, 0.6992, 0.05263, 0.6844, 0.06035, 0.6736, 0.07091, 0.6697, 0.0, 0.1034, 0.0033, 0.05172, 0.03695, 0.00462, 0.07389, 0.0, 0.9261, 0.0, 0.9631, 0.00462, 0.9967, 0.05172, 1.0, 0.1034, 1.0, 0.8966, 0.9967, 0.9483, 0.9631, 0.9954, 0.9261, 1.0, 0.07389, 1.0, 0.03695, 0.9954, 0.0033, 0.9483, 0.0, 0.8966, 0.9123, 0.8147, 0.9175, 0.2259, 0.9928, 0.1782, 0.9928, 0.879, 0.8625, 0.1458, 0.9128, 0.03749, 0.9481, 0.07865, 0.8897, 0.1639, 0.8897, 0.1639, 0.9481, 0.07865, 0.9748, 0.1276, 0.9095, 0.1901, 0.9095, 0.1901, 0.9748, 0.1276, 0.9928, 0.1782, 0.9175, 0.2259, 0.8941, 0.9971, 0.8567, 0.8901, 0.8852, 0.8789, 0.9309, 0.9697, 0.9309, 0.9697, 0.8852, 0.8789, 0.903, 0.853, 0.9651, 0.9305, 0.9651, 0.9305, 0.903, 0.853, 0.9123, 0.8147, 0.9928, 0.879, 0.1469, 0.8795, 0.09258, 0.9999, 0.05289, 0.9577, 0.1135, 0.8632, 0.1135, 0.8632, 0.05289, 0.9577, 0.02211, 0.906, 0.09377, 0.8333, 0.09377, 0.8333, 0.02211, 0.906, 9.644e-05, 0.8502, 0.08081, 0.7924, 0.1235, 9.644e-05, 0.1603, 0.1063, 0.1348, 0.1219, 0.08665, 0.02763, 0.08665, 0.02763, 0.1348, 0.1219, 0.1144, 0.1502, 0.05145, 0.06703, 0.05145, 0.06703, 0.1144, 0.1502, 0.1016, 0.1866, 0.02191, 0.1177, 0.1016, 0.1866, 0.08081, 0.7924, 9.644e-05, 0.8502, 0.02191, 0.1177])
me_7.materials.append(mat_7)
me_7.use_remesh_preserve_volume = False
me_7.use_remesh_preserve_attributes = False
me_7.use_mirror_vertex_groups = False
me_7.update()
me_8 = bpy.data.meshes.new('8')
me_8.from_pydata([(-1.044, -0.5, 0.0), (-1.138, -0.4063, 0.0), (-1.091, -0.4874, 0.0), (-1.125, -0.4531, 0.0), (1.138, -0.4063, 0.0), (1.044, -0.5, 0.0), (1.125, -0.4531, 0.0), (1.091, -0.4874, 0.0), (-1.138, 0.4063, 0.0), (-1.044, 0.5, 0.0), (-1.125, 0.4531, 0.0), (-1.091, 0.4874, 0.0), (1.044, 0.5, 0.0), (1.138, 0.4063, 0.0), (1.091, 0.4874, 0.0), (1.125, 0.4531, 0.0), (-1.044, 0.5, 0.1293), (-1.138, 0.4063, 0.1293), (-1.091, 0.4874, 0.1293), (-1.125, 0.4531, 0.1293), (-1.138, -0.4063, 0.1293), (-1.044, -0.5, 0.1293), (-1.125, -0.4531, 0.1293), (-1.091, -0.4874, 0.1293), (1.044, -0.5, 0.1293), (1.138, -0.4063, 0.1293), (1.091, -0.4874, 0.1293), (1.125, -0.4531, 0.1293), (1.138, 0.4063, 0.1293), (1.044, 0.5, 0.1293), (1.125, 0.4531, 0.1293), (1.091, 0.4874, 0.1293)], [], [(0, 5, 24, 21), (0, 2, 3, 1, 8, 10, 11, 9, 12, 14, 15, 13, 4, 6, 7, 5), (20, 22, 23, 21, 24, 26, 27, 25, 28, 30, 31, 29, 16, 18, 19, 17), (4, 13, 28, 25), (12, 9, 16, 29), (0, 21, 23, 2), (2, 23, 22, 3), (3, 22, 20, 1), (16, 9, 11, 18), (18, 11, 10, 19), (19, 10, 8, 17), (28, 13, 15, 30), (30, 15, 14, 31), (31, 14, 12, 29), (4, 25, 27, 6), (6, 27, 26, 7), (7, 26, 24, 5), (8, 1, 20, 17)])
_uv = me_8.uv_layers.new(name='UVMap')
_uv.uv.foreach_set('vector', [0.08116, 0.8905, 0.8827, 0.837, 0.9096, 0.9374, 0.04922, 0.9999, 0.156, 0.2426, 0.1492, 0.2396, 0.1442, 0.2316, 0.1423, 0.2207, 0.1423, 0.03124, 0.1441, 0.02032, 0.1492, 0.01231, 0.1566, 0.007423, 0.4623, 0.009299, 0.4692, 0.01227, 0.4742, 0.0203, 0.476, 0.03124, 0.4755, 0.2207, 0.4736, 0.2316, 0.4686, 0.2396, 0.4617, 0.2425, 0.0, 0.09374, 0.00184, 0.04687, 0.0206, 0.004186, 0.0412, 0.0, 0.9588, 0.0, 0.9794, 0.004186, 0.9982, 0.04687, 1.0, 0.09374, 1.0, 0.9063, 0.9982, 0.9531, 0.9794, 0.9958, 0.9588, 1.0, 0.0412, 1.0, 0.0206, 0.9958, 0.00184, 0.9531, 0.0, 0.9063, 0.9133, 0.7648, 0.9163, 0.1766, 0.9603, 0.1232, 0.9611, 0.8256, 0.8865, 0.11, 0.09769, 0.1172, 0.06381, 9.143e-05, 0.9152, 0.00611, 0.08116, 0.8905, 0.04922, 0.9999, 0.02898, 0.9631, 0.06508, 0.8741, 0.06508, 0.8741, 0.02898, 0.9631, 0.01254, 0.9195, 0.05406, 0.8479, 0.05406, 0.8479, 0.01254, 0.9195, 9.143e-05, 0.8731, 0.04683, 0.8145, 0.06381, 9.143e-05, 0.09769, 0.1172, 0.07321, 0.1352, 0.03941, 0.03302, 0.03941, 0.03302, 0.07321, 0.1352, 0.06135, 0.1629, 0.01893, 0.07396, 0.01893, 0.07396, 0.06135, 0.1629, 0.05362, 0.1988, 0.001821, 0.1237, 0.9603, 0.1232, 0.9163, 0.1766, 0.9112, 0.1425, 0.9491, 0.07959, 0.9491, 0.07959, 0.9112, 0.1425, 0.9016, 0.1198, 0.934, 0.03927, 0.934, 0.03927, 0.9016, 0.1198, 0.8865, 0.11, 0.9152, 0.00611, 0.9133, 0.7648, 0.9611, 0.8256, 0.9467, 0.871, 0.9087, 0.7966, 0.9087, 0.7966, 0.9467, 0.871, 0.9289, 0.9084, 0.8977, 0.8203, 0.8977, 0.8203, 0.9289, 0.9084, 0.9096, 0.9374, 0.8827, 0.837, 0.05362, 0.1988, 0.04683, 0.8145, 9.143e-05, 0.8731, 0.001821, 0.1237])
me_8.materials.append(mat_8)
me_8.use_remesh_preserve_volume = False
me_8.use_remesh_preserve_attributes = False
me_8.use_mirror_vertex_groups = False
me_8.update()
me_9 = bpy.data.meshes.new('9')
me_9.from_pydata([(-1.248, -0.5, 0.0), (-1.332, -0.4162, 0.0), (-1.29, -0.4888, 0.0), (-1.32, -0.4581, 0.0), (1.332, -0.4162, 0.0), (1.248, -0.5, 0.0), (1.32, -0.4581, 0.0), (1.29, -0.4888, 0.0), (-1.332, 0.4162, 0.0), (-1.248, 0.5, 0.0), (-1.32, 0.4581, 0.0), (-1.29, 0.4888, 0.0), (1.248, 0.5, 0.0), (1.332, 0.4162, 0.0), (1.29, 0.4888, 0.0), (1.32, 0.4581, 0.0), (-1.248, 0.5, 0.1293), (-1.332, 0.4162, 0.1293), (-1.29, 0.4888, 0.1293), (-1.32, 0.4581, 0.1293), (-1.332, -0.4162, 0.1293), (-1.248, -0.5, 0.1293), (-1.32, -0.4581, 0.1293), (-1.29, -0.4888, 0.1293), (1.248, -0.5, 0.1293), (1.332, -0.4162, 0.1293), (1.29, -0.4888, 0.1293), (1.32, -0.4581, 0.1293), (1.332, 0.4162, 0.1293), (1.248, 0.5, 0.1293), (1.32, 0.4581, 0.1293), (1.29, 0.4888, 0.1293)], [], [(0, 5, 24, 21), (0, 2, 3, 1, 8, 10, 11, 9, 12, 14, 15, 13, 4, 6, 7, 5), (20, 22, 23, 21, 24, 26, 27, 25, 28, 30, 31, 29, 16, 18, 19, 17), (4, 13, 28, 25), (12, 9, 16, 29), (0, 21, 23, 2), (2, 23, 22, 3), (3, 22, 20, 1), (16, 9, 11, 18), (18, 11, 10, 19), (19, 10, 8, 17), (28, 13, 15, 30), (30, 15, 14, 31), (31, 14, 12, 29), (4, 25, 27, 6), (6, 27, 26, 7), (7, 26, 24, 5), (8, 1, 20, 17)])
_uv = me_9.uv_layers.new(name='UVMap')
_uv.uv.foreach_set('vector', [0.03146, 0.0, 0.9685, 0.0, 0.9685, 0.0, 0.03146, 0.0, 0.03146, 0.0, 0.01573, 0.003741, 0.001405, 0.04189, 0.0, 0.08378, 0.0, 0.9162, 0.001405, 0.9581, 0.01573, 0.9963, 0.03146, 1.0, 0.9685, 1.0, 0.9843, 0.9963, 0.9986, 0.9581, 1.0, 0.9162, 1.0, 0.08378, 0.9986, 0.04189, 0.9843, 0.003741, 0.9685, 0.0, 0.0, 0.08378, 0.001405, 0.04189, 0.01573, 0.003741, 0.03146, 0.0, 0.9685, 0.0, 0.9843, 0.003741, 0.9986, 0.04189, 1.0, 0.08378, 1.0, 0.9162, 0.9986, 0.9581, 0.9843, 0.9963, 0.9685, 1.0, 0.03146, 1.0, 0.01573, 0.9963, 0.001405, 0.9581, 0.0, 0.9162, 1.0, 0.08378, 1.0, 0.9162, 1.0, 0.9162, 1.0, 0.08378, 0.9685, 1.0, 0.03146, 1.0, 0.03146, 1.0, 0.9685, 1.0, 0.03146, 0.0, 0.03146, 0.0, 0.01573, 0.003741, 0.01573, 0.003741, 0.01573, 0.003741, 0.01573, 0.003741, 0.001405, 0.04189, 0.001405, 0.04189, 0.001405, 0.04189, 0.001405, 0.04189, 0.0, 0.08378, 0.0, 0.08378, 0.03146, 1.0, 0.03146, 1.0, 0.01573, 0.9963, 0.01573, 0.9963, 0.01573, 0.9963, 0.01573, 0.9963, 0.001405, 0.9581, 0.001405, 0.9581, 0.001405, 0.9581, 0.001405, 0.9581, 0.0, 0.9162, 0.0, 0.9162, 1.0, 0.9162, 1.0, 0.9162, 0.9986, 0.9581, 0.9986, 0.9581, 0.9986, 0.9581, 0.9986, 0.9581, 0.9843, 0.9963, 0.9843, 0.9963, 0.9843, 0.9963, 0.9843, 0.9963, 0.9685, 1.0, 0.9685, 1.0, 1.0, 0.08378, 1.0, 0.08378, 0.9986, 0.04189, 0.9986, 0.04189, 0.9986, 0.04189, 0.9986, 0.04189, 0.9843, 0.003741, 0.9843, 0.003741, 0.9843, 0.003741, 0.9843, 0.003741, 0.9685, 0.0, 0.9685, 0.0, 0.0, 0.9162, 0.0, 0.08378, 0.0, 0.08378, 0.0, 0.9162])
me_9.materials.append(mat_9)
me_9.use_remesh_preserve_volume = False
me_9.use_remesh_preserve_attributes = False
me_9.use_mirror_vertex_groups = False
me_9.update()

# ---- objects
ob_0 = bpy.data.objects.new('0', me_0)
ob_lamp = bpy.data.objects.new('Lamp', light_lamp)
ob_camera = bpy.data.objects.new('Camera', cam_camera)
ob_1 = bpy.data.objects.new('1', me_1)
ob_2 = bpy.data.objects.new('2', me_2)
ob_3 = bpy.data.objects.new('3', me_3)
ob_4 = bpy.data.objects.new('4', me_4)
ob_10 = bpy.data.objects.new('10', me_10)
ob_5 = bpy.data.objects.new('5', me_5)
ob_6 = bpy.data.objects.new('6', me_6)
ob_7 = bpy.data.objects.new('7', me_7)
ob_8 = bpy.data.objects.new('8', me_8)
ob_9 = bpy.data.objects.new('9', me_9)

# ---- transforms, parenting, visibility, modifiers, constraints
ob_0.location = (0.0, 0.0, 0.0)
ob_0.rotation_euler = (1.571, 0.0, 1.571)
ob_0.scale = (4.127, 4.127, 4.127)
ob_0.lineart.crease_threshold = 0.0
ob_lamp.location = (4.076, 1.005, 5.904)
ob_lamp.rotation_euler = (0.6503, 0.05522, 1.866)
ob_lamp.lock_rotations_4d = False
ob_lamp.empty_display_type = 'ARROWS'
ob_lamp.color = (0.0, 0.0, 0.0, 0.0)
ob_lamp.lineart.crease_threshold = 0.0
ob_camera.location = (7.481, -6.508, 5.344)
ob_camera.rotation_euler = (1.109, 0.0, 0.8149)
ob_camera.lock_rotations_4d = False
ob_camera.empty_display_type = 'ARROWS'
ob_camera.color = (0.0, 0.0, 0.0, 0.0)
ob_camera.display_type = 'WIRE'
ob_camera.lineart.crease_threshold = 0.0
ob_1.location = (0.2774, 2.104, 0.6354)
ob_1.rotation_euler = (1.571, 0.0, 1.571)
ob_1.scale = (0.6745, 0.6745, 0.6745)
ob_1.lineart.crease_threshold = 0.0
ob_2.location = (0.2774, 0.7686, 0.6354)
ob_2.rotation_euler = (1.571, 0.0, 1.571)
ob_2.scale = (0.6745, 0.6745, 0.6745)
ob_2.lineart.crease_threshold = 0.0
ob_3.location = (0.2774, -0.4884, 0.6354)
ob_3.rotation_euler = (1.571, 0.0, 1.571)
ob_3.scale = (0.6745, 0.6745, 0.6745)
ob_3.lineart.crease_threshold = 0.0
ob_4.location = (0.2774, -2.053, 0.6354)
ob_4.rotation_euler = (1.571, 0.0, 1.571)
ob_4.scale = (0.6745, 0.6745, 0.6745)
ob_4.lineart.crease_threshold = 0.0
ob_10.location = (0.2774, -1.637, -0.9641)
ob_10.rotation_euler = (1.571, 0.0, 1.571)
ob_10.scale = (0.6745, 0.6745, 0.6745)
ob_10.lineart.crease_threshold = 0.0
ob_5.location = (0.2774, 1.602, -0.1591)
ob_5.rotation_euler = (1.571, 0.0, 1.571)
ob_5.scale = (0.6745, 0.6745, 0.6745)
ob_5.lineart.crease_threshold = 0.0
ob_6.location = (0.2774, -0.2375, -0.1591)
ob_6.rotation_euler = (1.571, 0.0, 1.571)
ob_6.scale = (0.6745, 0.6745, 0.6745)
ob_6.lineart.crease_threshold = 0.0
ob_7.location = (0.2774, -1.633, -0.1591)
ob_7.rotation_euler = (1.571, 0.0, 1.571)
ob_7.scale = (0.6745, 0.6745, 0.6745)
ob_7.lineart.crease_threshold = 0.0
ob_8.location = (0.2774, 2.179, -0.9641)
ob_8.rotation_euler = (1.571, 0.0, 1.571)
ob_8.scale = (0.6745, 0.6745, 0.6745)
ob_8.lineart.crease_threshold = 0.0
ob_9.location = (0.2774, 0.3554, -0.9641)
ob_9.rotation_euler = (1.571, 0.0, 1.571)
ob_9.scale = (0.6745, 0.6745, 0.6745)
ob_9.lineart.crease_threshold = 0.0

# ---- collection membership
col_collection_1.objects.link(ob_0)
col_collection_1.objects.link(ob_lamp)
col_collection_1.objects.link(ob_camera)
col_collection_2.objects.link(ob_1)
col_collection_3.objects.link(ob_2)
col_collection_4.objects.link(ob_3)
col_collection_5.objects.link(ob_4)
col_collection_6.objects.link(ob_10)
col_collection_11.objects.link(ob_5)
col_collection_12.objects.link(ob_6)
col_collection_13.objects.link(ob_7)
col_collection_14.objects.link(ob_8)
col_collection_15.objects.link(ob_9)

# ---- scene / render settings (as saved in the file)
scene.camera = ob_camera
scene.frame_start = 1; scene.frame_end = 250; scene.frame_set(1)
scene.render.engine = 'BLENDER_EEVEE_NEXT'
scene.render.resolution_percentage = 50
scene.render.dither_intensity = 0.0
scene.cycles.use_denoising = False
scene.cycles.samples = 128
scene.cycles.sampling_pattern = 'TABULATED_SOBOL'
scene.cycles.use_adaptive_sampling = False
scene.cycles.use_light_tree = False
scene.cycles.blur_glossy = 0.0
scene.cycles.sample_clamp_indirect = 0.0
scene.view_settings.view_transform = 'Standard'
bpy.context.view_layer.update()
